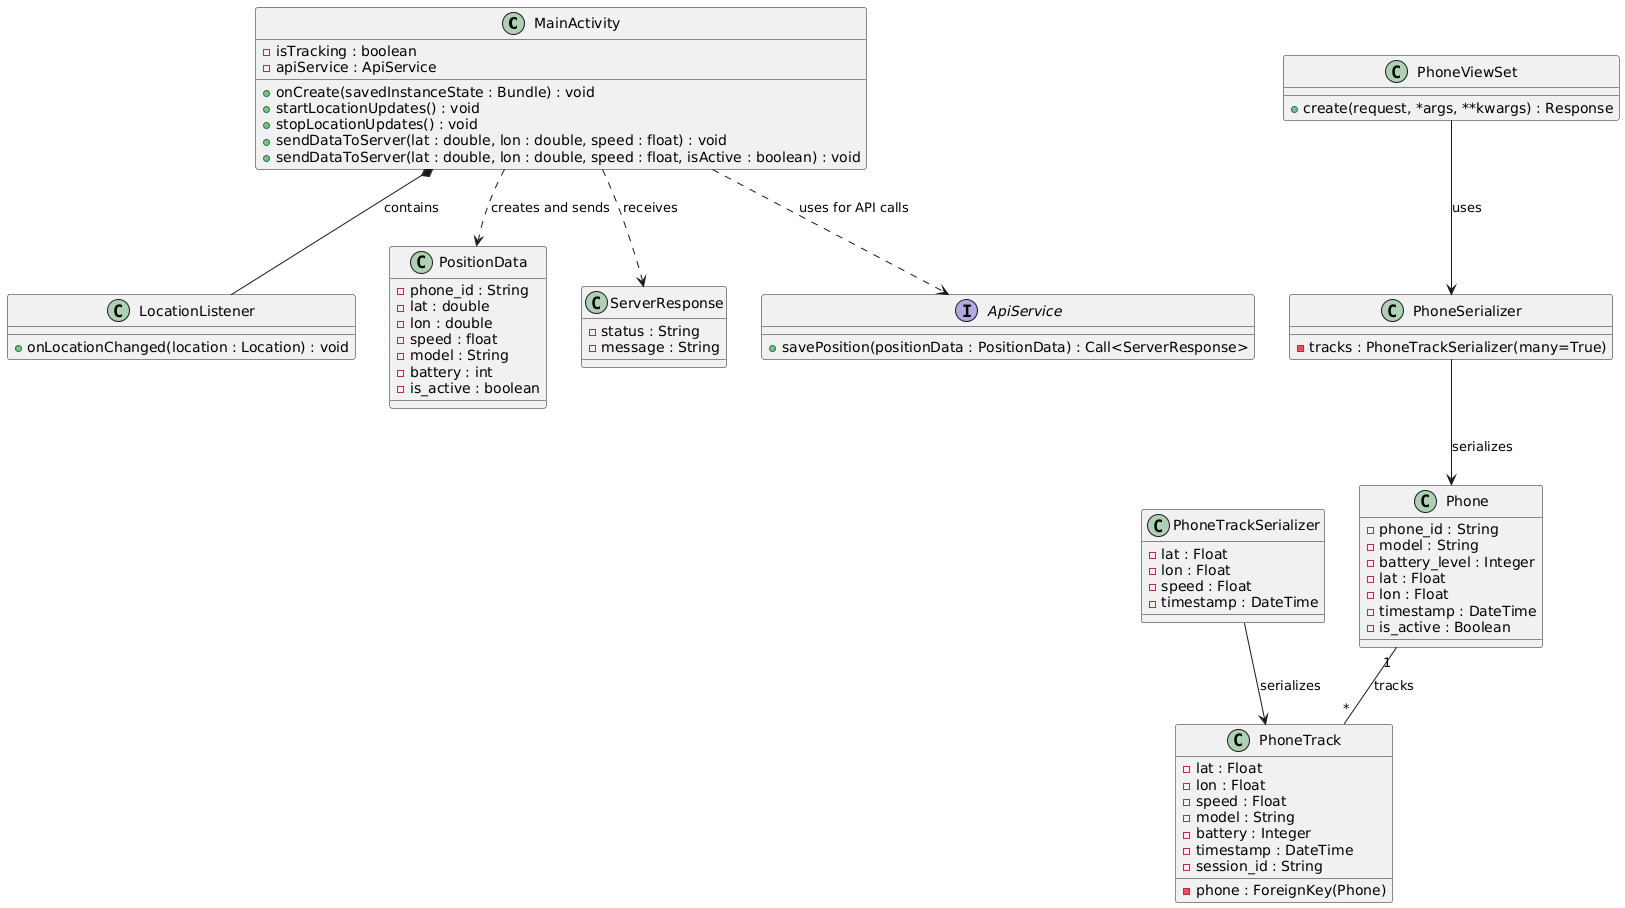

The diagram above was rendered by PlantUML. Its source (embedded in the PNG):
@startuml
' Client (Android) Classes
class MainActivity {
  -isTracking : boolean
  -apiService : ApiService
  +onCreate(savedInstanceState : Bundle) : void
  +startLocationUpdates() : void
  +stopLocationUpdates() : void
  +sendDataToServer(lat : double, lon : double, speed : float) : void
  +sendDataToServer(lat : double, lon : double, speed : float, isActive : boolean) : void
}

class LocationListener {
  +onLocationChanged(location : Location) : void
}

class PositionData {
  -phone_id : String
  -lat : double
  -lon : double
  -speed : float
  -model : String
  -battery : int
  -is_active : boolean
}

class ServerResponse {
  -status : String
  -message : String
}

interface ApiService {
  +savePosition(positionData : PositionData) : Call<ServerResponse>
}

' Server (Django) Classes
class Phone {
  -phone_id : String
  -model : String
  -battery_level : Integer
  -lat : Float
  -lon : Float
  -timestamp : DateTime
  -is_active : Boolean
}

class PhoneTrack {
  -phone : ForeignKey(Phone)
  -lat : Float
  -lon : Float
  -speed : Float
  -model : String
  -battery : Integer
  -timestamp : DateTime
  -session_id : String
}

class PhoneSerializer {
  -tracks : PhoneTrackSerializer(many=True)
}

class PhoneTrackSerializer {
  -lat : Float
  -lon : Float
  -speed : Float
  -timestamp : DateTime
}

class PhoneViewSet {
  +create(request, *args, **kwargs) : Response
}

' Relationships
MainActivity *-- LocationListener : contains
MainActivity ..> PositionData : creates and sends
MainActivity ..> ServerResponse : receives
MainActivity ..> ApiService : uses for API calls
Phone "1" -- "*" PhoneTrack : tracks
PhoneSerializer --> Phone : serializes
PhoneTrackSerializer --> PhoneTrack : serializes
PhoneViewSet --> PhoneSerializer : uses
@enduml